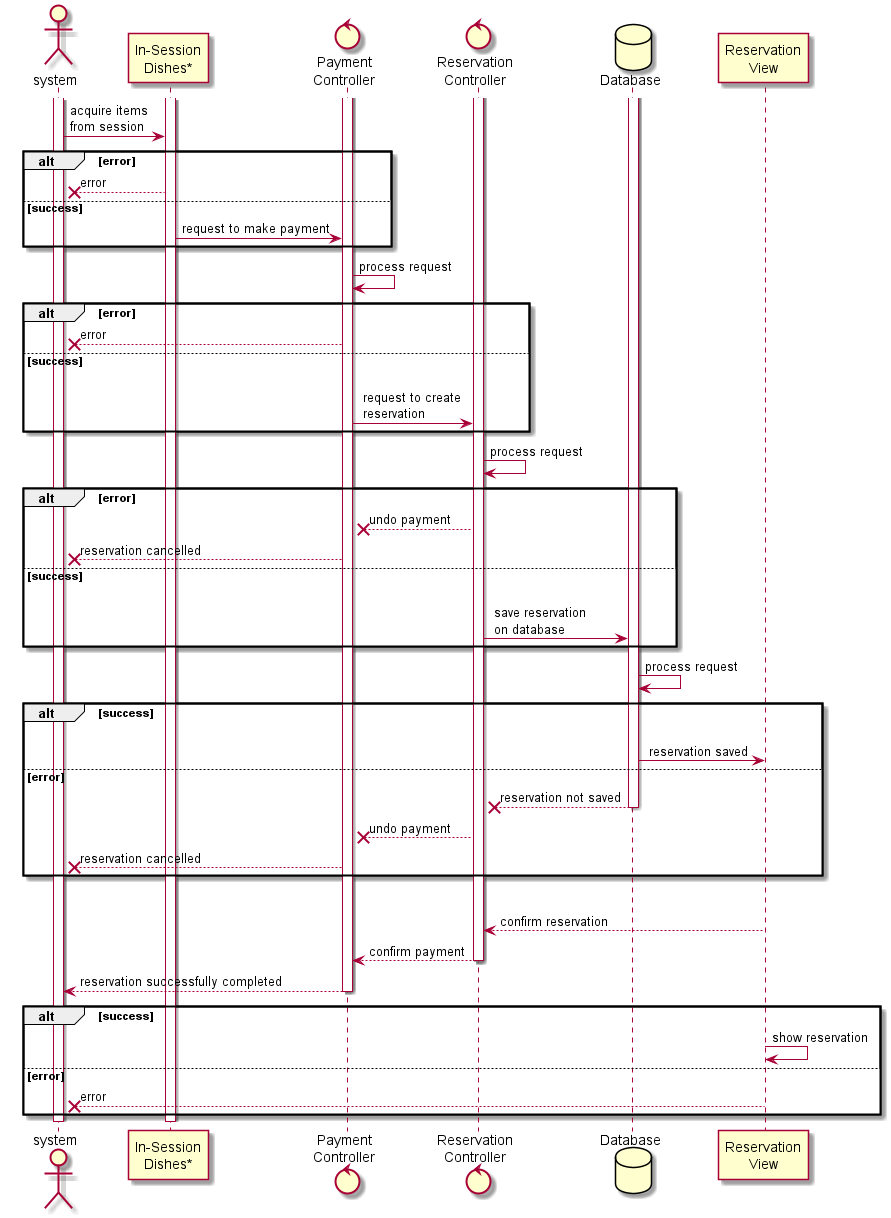

The diagram above was rendered by PlantUML. Its source (embedded in the PNG):
@startuml reservationProcessing

actor system
participant "In-Session\nDishes*" as dishes
control "Payment\nController" as paymentController
control "Reservation\nController" as reservationController
Database Database as db
participant "Reservation\nView" as ReservationView

activate system
activate dishes
    system -> dishes : acquire items\nfrom session
    alt error
    system x-- dishes : error
    else success
    dishes -> paymentController : request to make payment
    end

    activate paymentController
    paymentController -> paymentController : process request
    alt error
    system x-- paymentController : error
    else success
    paymentController -> reservationController : \n request to create\n reservation
    end

    activate reservationController
    reservationController -> reservationController : process request
    alt error
    paymentController x-- reservationController : undo payment
    system x-- paymentController : reservation cancelled
    else success
    reservationController -> db : \n save reservation\n on database
    end

    activate db
    db -> db : process request
    alt success
    db -> ReservationView : \n reservation saved
    else error
    reservationController x-- db : reservation not saved
    deactivate db
    paymentController x-- reservationController : undo payment
    system x-- paymentController : reservation cancelled
    end
    
    alt success
    reservationController <-- ReservationView : confirm reservation

    paymentController <-- reservationController : confirm payment
    deactivate reservationController
    system <-- paymentController : reservation successfully completed
    deactivate paymentController

alt success
    ReservationView -> ReservationView : show reservation
else error
    system x-- ReservationView : error
end

deactivate dishes
deactivate system


@enduml